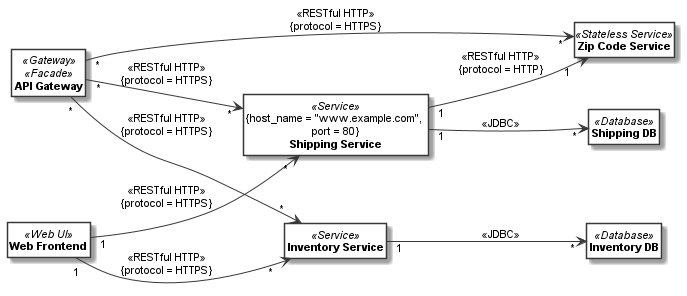

The diagram above was rendered by PlantUML. Its source (embedded in the PNG):
@startuml
skinparam monochrome true
skinparam ClassBackgroundColor White
hide empty members
hide circle
skinparam defaultFontName Arial
skinparam defaultFontSize 11
left to right direction
class "<b>API Gateway</b>" as __1_API_Gateway <<Gateway>><<Facade>> 
class "<b>Inventory Service</b>" as __2_Inventory_Service <<Service>> 
class "<b>Web Frontend</b>" as __3_Web_Frontend <<Web UI>> 
class "{host_name = "www.example.com", \nport = 80}\n<b>Shipping Service</b>" as __4_Shipping_Service <<Service>> 
class "<b>Zip Code Service</b>" as __5_Zip_Code_Service <<Stateless Service>> 
class "<b>Shipping DB</b>" as __6_Shipping_DB <<Database>> 
class "<b>Inventory DB</b>" as __7_Inventory_DB <<Database>> 
__1_API_Gateway " * "  -->  " * " __2_Inventory_Service: "<<RESTful HTTP>>\n{protocol = HTTPS}"
__1_API_Gateway " * "  -->  " * " __4_Shipping_Service: "<<RESTful HTTP>>\n{protocol = HTTPS}"
__1_API_Gateway " * "  -->  " * " __5_Zip_Code_Service: "<<RESTful HTTP>>\n{protocol = HTTPS}"
__2_Inventory_Service " 1 "  -->  " * " __7_Inventory_DB: "<<JDBC>>"
__3_Web_Frontend " 1 "  -->  " * " __2_Inventory_Service: "<<RESTful HTTP>>\n{protocol = HTTPS}"
__3_Web_Frontend " 1 "  -->  " * " __4_Shipping_Service: "<<RESTful HTTP>>\n{protocol = HTTPS}"
__4_Shipping_Service " 1 "  -->  " 1 " __5_Zip_Code_Service: "<<RESTful HTTP>>\n{protocol = HTTP}"
__4_Shipping_Service " 1 "  -->  " * " __6_Shipping_DB: "<<JDBC>>"
@enduml